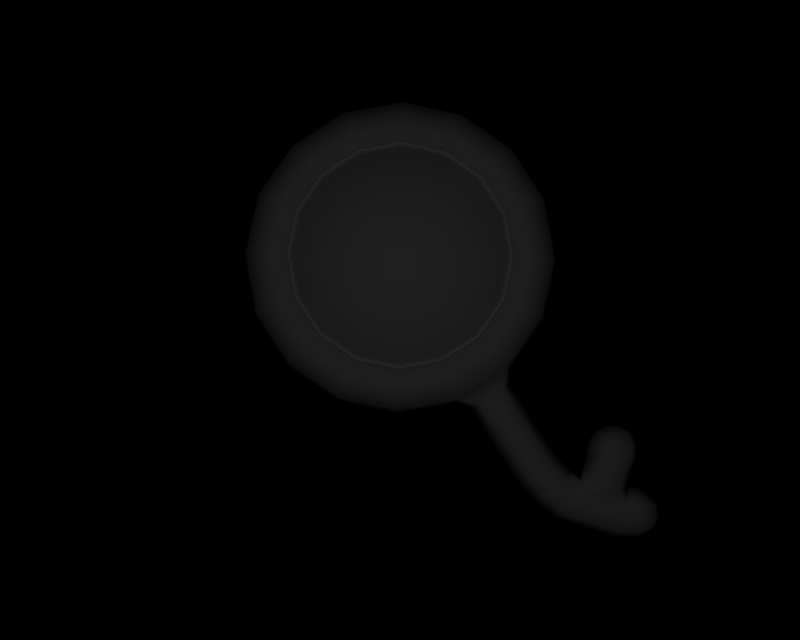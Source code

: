 # Source: BR_Unown-Shiny37.blend  (saved by Blender 2.66.1; exported with 4.5.12 LTS)
import bpy
from mathutils import Matrix  # noqa: F401  (used for matrix-valued properties, if any)

bpy.ops.wm.read_factory_settings(use_empty=True)
scene = bpy.context.scene
scene.name = '1'

# ---- collections
col_collection_1 = bpy.data.collections.new('Collection 1'); scene.collection.children.link(col_collection_1)

# ---- materials (node trees are filled in below, after node groups)
mat_mat_0 = bpy.data.materials.new('mat_0')
mat_mat_0.alpha_threshold = 0.0
mat_mat_0.specular_color = (0.5, 0.5, 0.5)
mat_mat_0.roughness = 0.5
mat_mat_1 = bpy.data.materials.new('mat_1')
mat_mat_1.alpha_threshold = 0.0
mat_mat_1.specular_color = (0.5, 0.5, 0.5)
mat_mat_1.roughness = 0.5

# ---- material node trees

# ---- cameras
cam_camera_001 = bpy.data.cameras.new('Camera.001')
cam_camera_001.passepartout_alpha = 0.2
cam_camera_001.clip_end = 100.0
cam_camera_001.lens = 35.0
cam_camera_001.sensor_width = 32.0
cam_camera_001.sensor_height = 18.0
cam_camera_001.show_passepartout = False
cam_camera_001.show_safe_areas = True
cam_camera_001.dof.focus_distance = 0.0
cam_camera_001.dof.aperture_fstop = 128.0

# ---- lights
light_lamp = bpy.data.lights.new('Lamp', 'POINT')
light_lamp.transmission_factor = 0.0
light_lamp.energy = 121.8
light_lamp.shadow_buffer_clip_start = 0.5
light_lamp.shadow_soft_size = 1.0
light_lamp.shadow_maximum_resolution = 0.006
light_lamp.use_absolute_resolution = True
light_lamp.cycles.use_multiple_importance_sampling = False

# ---- meshes
me_unknown_q_mat_0 = bpy.data.meshes.new('unknown_q_mat_0')
me_unknown_q_mat_0.from_pydata([(0.4683, 2.101, -0.3504), (0.4356, 2.279, -0.3504), (0.802, 2.425, -0.2675), (0.8624, 2.095, -0.2675), (1.045, 2.512, -0.1405), (1.124, 2.081, -0.1405), (1.085, 2.528, 0.00289), (1.167, 2.08, 0.00289), (1.045, 2.512, 0.1463), (1.124, 2.081, 0.1463), (0.9407, 2.471, 0.2329), (1.012, 2.083, 0.2329), (0.7599, 2.399, 0.2547), (0.8173, 2.086, 0.2547), (0.7599, 2.399, 0.2247), (0.8173, 2.086, 0.2247), (-0.4127, 3.141, -0.1405), (-0.5949, 2.725, -0.2675), (-0.7805, 2.904, -0.1405), (-0.3134, 2.907, -0.2675), (0.01815, 3.22, -0.1405), (0.01634, 2.967, -0.2675), (0.4464, 3.128, -0.1405), (0.3441, 2.897, -0.2675), (0.8068, 2.88, -0.1405), (0.62, 2.706, -0.2675), (-0.4288, 3.182, 0.00289), (-0.811, 2.935, 0.00289), (-1.029, 2.543, -0.1405), (-1.07, 2.561, 0.00289), (-1.121, 2.115, -0.1405), (-1.165, 2.116, 0.00289), (-1.042, 1.684, -0.1405), (-1.083, 1.668, 0.00289), (-0.8044, 1.316, -0.1405), (-0.8359, 1.286, 0.00289), (-0.4439, 1.067, -0.1405), (-0.4613, 1.027, 0.00289), (-0.01569, 0.9756, -0.1405), (-0.01635, 0.9317, 0.00289), (0.4151, 1.055, -0.1405), (0.4313, 1.014, 0.00289), (0.5959, 1.023, -0.1504), (0.5243, 0.9743, 0.00289), (0.6871, 0.8793, -0.15), (0.6145, 0.831, 0.00289), (0.7783, 0.7352, -0.1497), (0.7047, 0.6877, 0.00289), (0.8663, 0.5992, -0.1495), (0.7927, 0.5517, 0.00289), (0.9542, 0.4633, -0.1492), (0.8806, 0.4157, 0.00289), (1.073, 0.3318, -0.1519), (1.009, 0.2718, 0.0), (1.204, 0.2201, -0.1517), (1.147, 0.1532, 0.0), (1.617, 0.0889, -0.1517), (1.592, 0.004965, 1e-06), (1.758, 0.09426, -0.1688), (1.775, -0.001703, 2e-06), (1.844, 0.1226, -0.1463), (1.859, 0.0394, 2e-06), (1.908, 0.1702, -0.08417), (1.916, 0.1223, 1e-06), (0.3371, 2.432, -0.3504), (0.1878, 2.535, -0.3504), (0.0104, 2.573, -0.3504), (-0.168, 2.54, -0.3504), (-0.3204, 2.442, -0.3504), (-0.4234, 2.292, -0.3504), (-0.7853, 2.449, -0.2675), (-0.4615, 2.115, -0.3504), (-0.8556, 2.121, -0.2675), (-0.4288, 1.937, -0.3504), (-0.7952, 1.791, -0.2675), (-0.3303, 1.784, -0.3504), (-0.6132, 1.51, -0.2675), (-0.181, 1.681, -0.3504), (-0.3373, 1.319, -0.2675), (-0.003616, 1.643, -0.3504), (-0.009556, 1.249, -0.2675), (0.1748, 1.676, -0.3504), (0.3202, 1.309, -0.2675), (0.3272, 1.774, -0.3504), (0.6017, 1.491, -0.2675), (0.4302, 1.924, -0.3504), (0.7921, 1.767, -0.2675), (0.8383, 2.91, 0.00289), (0.8068, 2.88, 0.1463), (0.7265, 2.802, 0.2329), (0.587, 2.666, 0.2547), (0.587, 2.666, 0.2247), (-0.4127, 3.141, 0.1463), (-0.7805, 2.904, 0.1463), (-1.029, 2.543, 0.1463), (-1.121, 2.115, 0.1463), (-1.042, 1.684, 0.1463), (-0.8044, 1.316, 0.1463), (-0.4439, 1.067, 0.1463), (-0.01569, 0.9756, 0.1463), (0.4151, 1.055, 0.1463), (0.5959, 1.023, 0.1561), (0.6871, 0.8793, 0.1558), (0.7783, 0.7352, 0.1554), (0.8663, 0.5992, 0.1552), (0.9542, 0.4633, 0.155), (1.073, 0.3318, 0.1519), (1.204, 0.2201, 0.1517), (1.617, 0.0889, 0.1517), (1.758, 0.09426, 0.1688), (1.844, 0.1226, 0.1463), (1.908, 0.1702, 0.08417), (1.032, 1.653, -0.1405), (1.072, 1.635, 0.00289), (0.4638, 3.169, 0.00289), (0.4464, 3.128, 0.1463), (0.402, 3.026, 0.2329), (0.3249, 2.847, 0.2547), (0.3249, 2.847, 0.2247), (1.032, 1.653, 0.1463), (0.929, 1.697, 0.2329), (0.7505, 1.774, 0.2547), (0.7505, 1.774, 0.2247), (0.01881, 3.264, 0.00289), (0.01815, 3.22, 0.1463), (0.01646, 3.108, 0.2329), (0.01353, 2.914, 0.2547), (0.01353, 2.914, 0.2247), (0.7829, 1.292, 0.1463), (0.705, 1.373, 0.2329), (0.8135, 1.261, 0.00289), (0.7829, 1.292, -0.1405), (0.3739, 1.159, 0.2329), (0.5696, 1.512, 0.2547), (0.3022, 1.339, 0.2547), (0.5696, 1.512, 0.2247), (0.3022, 1.339, 0.2247), (-0.3714, 3.037, 0.2329), (-0.2997, 2.857, 0.2547), (-0.2997, 2.857, 0.2247), (-0.014, 1.087, 0.2329), (-0.01107, 1.282, 0.2547), (-0.01107, 1.282, 0.2247), (-0.3996, 1.17, 0.2329), (-0.3224, 1.349, 0.2547), (-0.3224, 1.349, 0.2247), (-0.5671, 2.684, 0.2547), (-0.7025, 2.823, 0.2329), (-0.7241, 1.394, 0.2329), (-0.5845, 1.53, 0.2547), (-0.5845, 1.53, 0.2247), (-0.9382, 1.725, 0.2329), (-0.7574, 1.797, 0.2547), (-0.7574, 1.797, 0.2247), (-0.748, 2.422, 0.2547), (-0.9265, 2.499, 0.2329), (-1.009, 2.113, 0.2329), (-0.8149, 2.11, 0.2547), (-0.8149, 2.11, 0.2247), (-0.748, 2.422, 0.2247), (-0.5671, 2.684, 0.2247), (1.815, 0.2889, -0.1463), (1.883, 0.3138, 1e-06), (1.891, 0.2659, -0.08417), (1.8, 0.3721, 1e-06), (1.724, 0.2862, -0.1688), (1.707, 0.3821, 1e-06), (1.667, 0.2543, -0.1529), (1.693, 0.3407, 1e-06), (1.601, 0.3887, -0.1534), (1.685, 0.3658, 0.0), (1.623, 0.4596, -0.1525), (1.707, 0.4356, 1e-06), (1.645, 0.5305, -0.1517), (1.729, 0.5054, 2e-06), (1.685, 0.6329, -0.1689), (1.778, 0.605, 2e-06), (1.699, 0.724, -0.1463), (1.779, 0.6998, 2e-06), (1.685, 0.8025, -0.08417), (1.731, 0.7886, 1e-06), (1.815, 0.2889, 0.1463), (1.724, 0.2862, 0.1688), (1.667, 0.2543, 0.1529), (1.601, 0.3887, 0.1534), (1.623, 0.4596, 0.1525), (1.645, 0.5305, 0.1517), (1.685, 0.6329, 0.1689), (1.699, 0.724, 0.1463), (1.685, 0.8025, 0.08417), (1.891, 0.2659, 0.08417), (1.315, 0.3519, 0.1529), (1.199, 0.4503, 0.1528), (1.1, 0.5579, 0.1556), (1.013, 0.694, 0.1555), (0.9256, 0.8302, 0.1554), (0.8341, 0.9738, 0.1557), (0.7426, 1.117, 0.156), (1.315, 0.3519, -0.1529), (1.199, 0.4503, -0.1528), (1.1, 0.5579, -0.1498), (1.013, 0.694, -0.1497), (0.9256, 0.8302, -0.1496), (0.8341, 0.9738, -0.1499), (0.7426, 1.117, -0.1503), (0.8172, 1.162, 0.00289), (0.9082, 1.02, 0.00289), (1.373, 0.4207, 0.0), (1.265, 0.5116, 0.0), (1.537, 0.7723, -0.1463), (1.545, 0.8442, 2e-06), (1.591, 0.8303, -0.08417), (1.456, 0.7965, 1e-06), (1.498, 0.6886, -0.1689), (1.405, 0.7165, 1e-06), (1.477, 0.5806, -0.1517), (1.394, 0.6056, 1e-06), (1.456, 0.5103, -0.1525), (1.373, 0.5372, 1e-06), (1.435, 0.4401, -0.1533), (1.353, 0.4687, 0.0), (1.537, 0.7723, 0.1463), (1.498, 0.6886, 0.1689), (1.477, 0.5806, 0.1517), (1.456, 0.5103, 0.1525), (1.435, 0.4401, 0.1533), (1.591, 0.8303, 0.08417), (0.9991, 0.8776, 0.00289), (1.087, 0.7419, 0.00289), (1.175, 0.6062, 0.00289), (0.003391, 2.108, -0.3796), (1.925, 0.2226, 1e-06), (1.645, 0.8412, 1e-06)], [], [(0, 1, 2), (3, 0, 2), (4, 3, 2), (4, 5, 3), (6, 5, 4), (6, 7, 5), (8, 7, 6), (8, 9, 7), (10, 9, 8), (10, 11, 9), (12, 11, 10), (12, 13, 11), (14, 13, 12), (14, 15, 13), (16, 17, 18), (16, 19, 17), (20, 19, 16), (20, 21, 19), (22, 21, 20), (22, 23, 21), (24, 23, 22), (24, 25, 23), (4, 25, 24), (4, 2, 25), (18, 26, 16), (18, 27, 26), (28, 27, 18), (28, 29, 27), (30, 29, 28), (30, 31, 29), (32, 31, 30), (32, 33, 31), (34, 33, 32), (34, 35, 33), (36, 35, 34), (36, 37, 35), (38, 37, 36), (38, 39, 37), (40, 39, 38), (40, 41, 39), (42, 41, 40), (42, 43, 41), (44, 43, 42), (44, 45, 43), (46, 45, 44), (46, 47, 45), (48, 47, 46), (48, 49, 47), (50, 49, 48), (50, 51, 49), (52, 51, 50), (52, 53, 51), (54, 53, 52), (54, 55, 53), (56, 55, 54), (56, 57, 55), (58, 57, 56), (58, 59, 57), (60, 59, 58), (60, 61, 59), (62, 61, 60), (62, 63, 61), (2, 1, 64), (64, 25, 2), (65, 25, 64), (65, 23, 25), (66, 23, 65), (66, 21, 23), (67, 21, 66), (67, 19, 21), (68, 19, 67), (68, 17, 19), (69, 17, 68), (69, 70, 17), (71, 70, 69), (71, 72, 70), (73, 72, 71), (73, 74, 72), (75, 74, 73), (75, 76, 74), (77, 76, 75), (77, 78, 76), (79, 78, 77), (79, 80, 78), (81, 80, 79), (81, 82, 80), (83, 82, 81), (83, 84, 82), (85, 84, 83), (85, 86, 84), (0, 86, 85), (0, 3, 86), (87, 4, 24), (87, 6, 4), (88, 6, 87), (88, 8, 6), (89, 8, 88), (89, 10, 8), (90, 10, 89), (90, 12, 10), (91, 12, 90), (91, 14, 12), (27, 92, 26), (27, 93, 92), (29, 93, 27), (29, 94, 93), (31, 94, 29), (31, 95, 94), (33, 95, 31), (33, 96, 95), (35, 96, 33), (35, 97, 96), (37, 97, 35), (37, 98, 97), (39, 98, 37), (39, 99, 98), (41, 99, 39), (41, 100, 99), (43, 100, 41), (43, 101, 100), (45, 101, 43), (45, 102, 101), (47, 102, 45), (47, 103, 102), (49, 103, 47), (49, 104, 103), (51, 104, 49), (51, 105, 104), (53, 105, 51), (53, 106, 105), (55, 106, 53), (55, 107, 106), (57, 107, 55), (57, 108, 107), (59, 108, 57), (59, 109, 108), (61, 109, 59), (61, 110, 109), (63, 110, 61), (63, 111, 110), (112, 7, 113), (112, 5, 7), (86, 5, 112), (86, 3, 5), (114, 24, 22), (114, 87, 24), (115, 87, 114), (115, 88, 87), (116, 88, 115), (116, 89, 88), (117, 89, 116), (117, 90, 89), (118, 90, 117), (118, 91, 90), (9, 113, 7), (9, 119, 113), (11, 119, 9), (11, 120, 119), (13, 120, 11), (13, 121, 120), (15, 121, 13), (15, 122, 121), (123, 22, 20), (123, 114, 22), (124, 114, 123), (124, 115, 114), (125, 115, 124), (125, 116, 115), (126, 116, 125), (126, 117, 116), (127, 117, 126), (127, 118, 117), (128, 120, 129), (128, 119, 120), (130, 119, 128), (130, 113, 119), (131, 113, 130), (131, 112, 113), (84, 112, 131), (84, 86, 112), (129, 100, 128), (129, 132, 100), (133, 132, 129), (133, 134, 132), (135, 134, 133), (135, 136, 134), (26, 20, 16), (26, 123, 20), (92, 123, 26), (92, 124, 123), (137, 124, 92), (137, 125, 124), (138, 125, 137), (138, 126, 125), (139, 126, 138), (139, 127, 126), (132, 99, 100), (132, 140, 99), (134, 140, 132), (134, 141, 140), (136, 141, 134), (136, 142, 141), (140, 98, 99), (140, 143, 98), (141, 143, 140), (141, 144, 143), (142, 144, 141), (142, 145, 144), (137, 146, 138), (137, 147, 146), (92, 147, 137), (92, 93, 147), (143, 97, 98), (143, 148, 97), (144, 148, 143), (144, 149, 148), (145, 149, 144), (145, 150, 149), (148, 96, 97), (148, 151, 96), (149, 151, 148), (149, 152, 151), (150, 152, 149), (150, 153, 152), (70, 18, 17), (70, 28, 18), (72, 28, 70), (72, 30, 28), (74, 30, 72), (74, 32, 30), (76, 32, 74), (76, 34, 32), (78, 34, 76), (78, 36, 34), (80, 36, 78), (80, 38, 36), (82, 38, 80), (82, 40, 38), (84, 40, 82), (84, 131, 40), (147, 154, 146), (147, 155, 154), (93, 155, 147), (93, 94, 155), (151, 95, 96), (151, 156, 95), (152, 156, 151), (152, 157, 156), (153, 157, 152), (153, 158, 157), (156, 94, 95), (156, 155, 94), (157, 155, 156), (157, 154, 155), (158, 154, 157), (158, 159, 154), (146, 139, 138), (146, 160, 139), (154, 160, 146), (154, 159, 160), (133, 122, 135), (133, 121, 122), (129, 121, 133), (129, 120, 121), (161, 162, 163), (161, 164, 162), (165, 164, 161), (165, 166, 164), (167, 166, 165), (167, 168, 166), (169, 168, 167), (169, 170, 168), (171, 170, 169), (171, 172, 170), (173, 172, 171), (173, 174, 172), (175, 174, 173), (175, 176, 174), (177, 176, 175), (177, 178, 176), (179, 178, 177), (179, 180, 178), (166, 181, 164), (166, 182, 181), (168, 182, 166), (168, 183, 182), (170, 183, 168), (170, 184, 183), (172, 184, 170), (172, 185, 184), (174, 185, 172), (174, 186, 185), (176, 186, 174), (176, 187, 186), (178, 187, 176), (178, 188, 187), (180, 188, 178), (180, 189, 188), (181, 162, 164), (181, 190, 162), (110, 190, 181), (110, 111, 190), (182, 110, 181), (182, 109, 110), (183, 109, 182), (183, 108, 109), (191, 108, 183), (191, 107, 108), (192, 107, 191), (192, 106, 107), (193, 106, 192), (193, 105, 106), (194, 105, 193), (194, 104, 105), (195, 104, 194), (195, 103, 104), (196, 103, 195), (196, 102, 103), (197, 102, 196), (197, 101, 102), (128, 101, 197), (128, 100, 101), (60, 163, 62), (60, 161, 163), (58, 161, 60), (58, 165, 161), (56, 165, 58), (56, 167, 165), (54, 167, 56), (54, 198, 167), (52, 198, 54), (52, 199, 198), (50, 199, 52), (50, 200, 199), (48, 200, 50), (48, 201, 200), (46, 201, 48), (46, 202, 201), (44, 202, 46), (44, 203, 202), (42, 203, 44), (42, 204, 203), (40, 204, 42), (40, 131, 204), (205, 203, 204), (205, 206, 203), (197, 206, 205), (197, 196, 206), (205, 128, 197), (205, 130, 128), (204, 130, 205), (204, 131, 130), (207, 192, 191), (207, 208, 192), (198, 208, 207), (198, 199, 208), (209, 210, 211), (209, 212, 210), (213, 212, 209), (213, 214, 212), (215, 214, 213), (215, 216, 214), (217, 216, 215), (217, 218, 216), (219, 218, 217), (219, 220, 218), (198, 220, 219), (198, 207, 220), (214, 221, 212), (214, 222, 221), (216, 222, 214), (216, 223, 222), (218, 223, 216), (218, 224, 223), (220, 224, 218), (220, 225, 224), (207, 225, 220), (207, 191, 225), (221, 210, 212), (221, 226, 210), (188, 226, 221), (188, 189, 226), (222, 188, 221), (222, 187, 188), (223, 187, 222), (223, 186, 187), (224, 186, 223), (224, 185, 186), (225, 185, 224), (225, 184, 185), (191, 184, 225), (191, 183, 184), (177, 211, 179), (177, 209, 211), (175, 209, 177), (175, 213, 209), (173, 213, 175), (173, 215, 213), (171, 215, 173), (171, 217, 215), (169, 217, 171), (169, 219, 217), (167, 219, 169), (167, 198, 219), (227, 196, 195), (227, 206, 196), (202, 206, 227), (202, 203, 206), (194, 227, 195), (194, 228, 227), (193, 228, 194), (193, 229, 228), (192, 229, 193), (192, 208, 229), (228, 202, 227), (228, 201, 202), (229, 201, 228), (229, 200, 201), (208, 200, 229), (208, 199, 200), (1, 0, 230), (0, 85, 230), (83, 230, 85), (83, 81, 230), (79, 230, 81), (79, 77, 230), (75, 230, 77), (75, 73, 230), (71, 230, 73), (71, 69, 230), (68, 230, 69), (68, 67, 230), (66, 230, 67), (66, 65, 230), (64, 230, 65), (64, 1, 230), (162, 231, 163), (162, 190, 231), (111, 231, 190), (111, 63, 231), (62, 231, 63), (62, 163, 231), (210, 232, 211), (210, 226, 232), (189, 232, 226), (189, 180, 232), (179, 232, 180), (179, 211, 232)])
me_unknown_q_mat_0.polygons.foreach_set('use_smooth', [True] * 448)
_k = set([(14, 15), (14, 91), (15, 122), (91, 118), (118, 127), (122, 135), (127, 139), (135, 136), (136, 142), (139, 160), (142, 145), (145, 150), (150, 153), (153, 158), (158, 159), (159, 160)])
me_unknown_q_mat_0.attributes.new('sharp_edge', 'BOOLEAN', 'EDGE').data.foreach_set('value', [ (min(e.vertices), max(e.vertices)) in _k for e in me_unknown_q_mat_0.edges])
_uv = me_unknown_q_mat_0.uv_layers.new(name='UVTex')
_uv.uv.foreach_set('vector', [0.0, 0.0, 0.0, 0.0, 0.0, 0.0, 0.0, 0.0, 0.0, 0.0, 0.0, 0.0, 0.0, 0.0, 0.0, 0.0, 0.0, 0.0, 0.0, 0.0, 0.0, 0.0, 0.0, 0.0, 0.0, 0.0, 0.0, 0.0, 0.0, 0.0, 0.0, 0.0, 0.0, 0.0, 0.0, 0.0, 0.0, 0.0, 0.0, 0.0, 0.0, 0.0, 0.0, 0.0, 0.0, 0.0, 0.0, 0.0, 0.0, 0.0, 0.0, 0.0, 0.0, 0.0, 0.0, 0.0, 0.0, 0.0, 0.0, 0.0, 0.0, 0.0, 0.0, 0.0, 0.0, 0.0, 0.0, 0.0, 0.0, 0.0, 0.0, 0.0, 0.0, 0.0, 0.0, 0.0, 0.0, 0.0, 0.0, 0.0, 0.0, 0.0, 0.0, 0.0, 0.0, 0.0, 0.0, 0.0, 0.0, 0.0, 0.0, 0.0, 0.0, 0.0, 0.0, 0.0, 0.0, 0.0, 0.0, 0.0, 0.0, 0.0, 0.0, 0.0, 0.0, 0.0, 0.0, 0.0, 0.0, 0.0, 0.0, 0.0, 0.0, 0.0, 0.0, 0.0, 0.0, 0.0, 0.0, 0.0, 0.0, 0.0, 0.0, 0.0, 0.0, 0.0, 0.0, 0.0, 0.0, 0.0, 0.0, 0.0, 0.0, 0.0, 0.0, 0.0, 0.0, 0.0, 0.0, 0.0, 0.0, 0.0, 0.0, 0.0, 0.0, 0.0, 0.0, 0.0, 0.0, 0.0, 0.0, 0.0, 0.0, 0.0, 0.0, 0.0, 0.0, 0.0, 0.0, 0.0, 0.0, 0.0, 0.0, 0.0, 0.0, 0.0, 0.0, 0.0, 0.0, 0.0, 0.0, 0.0, 0.0, 0.0, 0.0, 0.0, 0.0, 0.0, 0.0, 0.0, 0.0, 0.0, 0.0, 0.0, 0.0, 0.0, 0.0, 0.0, 0.0, 0.0, 0.0, 0.0, 0.0, 0.0, 0.0, 0.0, 0.0, 0.0, 0.0, 0.0, 0.0, 0.0, 0.0, 0.0, 0.0, 0.0, 0.0, 0.0, 0.0, 0.0, 0.0, 0.0, 0.0, 0.0, 0.0, 0.0, 0.0, 0.0, 0.0, 0.0, 0.0, 0.0, 0.0, 0.0, 0.0, 0.0, 0.0, 0.0, 0.0, 0.0, 0.0, 0.0, 0.0, 0.0, 0.0, 0.0, 0.0, 0.0, 0.0, 0.0, 0.0, 0.0, 0.0, 0.0, 0.0, 0.0, 0.0, 0.0, 0.0, 0.0, 0.0, 0.0, 0.0, 0.0, 0.0, 0.0, 0.0, 0.0, 0.0, 0.0, 0.0, 0.0, 0.0, 0.0, 0.0, 0.0, 0.0, 0.0, 0.0, 0.0, 0.0, 0.0, 0.0, 0.0, 0.0, 0.0, 0.0, 0.0, 0.0, 0.0, 0.0, 0.0, 0.0, 0.0, 0.0, 0.0, 0.0, 0.0, 0.0, 0.0, 0.0, 0.0, 0.0, 0.0, 0.0, 0.0, 0.0, 0.0, 0.0, 0.0, 0.0, 0.0, 0.0, 0.0, 0.0, 0.0, 0.0, 0.0, 0.0, 0.0, 0.0, 0.0, 0.0, 0.0, 0.0, 0.0, 0.0, 0.0, 0.0, 0.0, 0.0, 0.0, 0.0, 0.0, 0.0, 0.0, 0.0, 0.0, 0.0, 0.0, 0.0, 0.0, 0.0, 0.0, 0.0, 0.0, 0.0, 0.0, 0.0, 0.0, 0.0, 0.0, 0.0, 0.0, 0.0, 0.0, 0.0, 0.0, 0.0, 0.0, 0.0, 0.0, 0.0, 0.0, 0.0, 0.0, 0.0, 0.0, 0.0, 0.0, 0.0, 0.0, 0.0, 0.0, 0.0, 0.0, 0.0, 0.0, 0.0, 0.0, 0.0, 0.0, 0.0, 0.0, 0.0, 0.0, 0.0, 0.0, 0.0, 0.0, 0.0, 0.0, 0.0, 0.0, 0.0, 0.0, 0.0, 0.0, 0.0, 0.0, 0.0, 0.0, 0.0, 0.0, 0.0, 0.0, 0.0, 0.0, 0.0, 0.0, 0.0, 0.0, 0.0, 0.0, 0.0, 0.0, 0.0, 0.0, 0.0, 0.0, 0.0, 0.0, 0.0, 0.0, 0.0, 0.0, 0.0, 0.0, 0.0, 0.0, 0.0, 0.0, 0.0, 0.0, 0.0, 0.0, 0.0, 0.0, 0.0, 0.0, 0.0, 0.0, 0.0, 0.0, 0.0, 0.0, 0.0, 0.0, 0.0, 0.0, 0.0, 0.0, 0.0, 0.0, 0.0, 0.0, 0.0, 0.0, 0.0, 0.0, 0.0, 0.0, 0.0, 0.0, 0.0, 0.0, 0.0, 0.0, 0.0, 0.0, 0.0, 0.0, 0.0, 0.0, 0.0, 0.0, 0.0, 0.0, 0.0, 0.0, 0.0, 0.0, 0.0, 0.0, 0.0, 0.0, 0.0, 0.0, 0.0, 0.0, 0.0, 0.0, 0.0, 0.0, 0.0, 0.0, 0.0, 0.0, 0.0, 0.0, 0.0, 0.0, 0.0, 0.0, 0.0, 0.0, 0.0, 0.0, 0.0, 0.0, 0.0, 0.0, 0.0, 0.0, 0.0, 0.0, 0.0, 0.0, 0.0, 0.0, 0.0, 0.0, 0.0, 0.0, 0.0, 0.0, 0.0, 0.0, 0.0, 0.0, 0.0, 0.0, 0.0, 0.0, 0.0, 0.0, 0.0, 0.0, 0.0, 0.0, 0.0, 0.0, 0.0, 0.0, 0.0, 0.0, 0.0, 0.0, 0.0, 0.0, 0.0, 0.0, 0.0, 0.0, 0.0, 0.0, 0.0, 0.0, 0.0, 0.0, 0.0, 0.0, 0.0, 0.0, 0.0, 0.0, 0.0, 0.0, 0.0, 0.0, 0.0, 0.0, 0.0, 0.0, 0.0, 0.0, 0.0, 0.0, 0.0, 0.0, 0.0, 0.0, 0.0, 0.0, 0.0, 0.0, 0.0, 0.0, 0.0, 0.0, 0.0, 0.0, 0.0, 0.0, 0.0, 0.0, 0.0, 0.0, 0.0, 0.0, 0.0, 0.0, 0.0, 0.0, 0.0, 0.0, 0.0, 0.0, 0.0, 0.0, 0.0, 0.0, 0.0, 0.0, 0.0, 0.0, 0.0, 0.0, 0.0, 0.0, 0.0, 0.0, 0.0, 0.0, 0.0, 0.0, 0.0, 0.0, 0.0, 0.0, 0.0, 0.0, 0.0, 0.0, 0.0, 0.0, 0.0, 0.0, 0.0, 0.0, 0.0, 0.0, 0.0, 0.0, 0.0, 0.0, 0.0, 0.0, 0.0, 0.0, 0.0, 0.0, 0.0, 0.0, 0.0, 0.0, 0.0, 0.0, 0.0, 0.0, 0.0, 0.0, 0.0, 0.0, 0.0, 0.0, 0.0, 0.0, 0.0, 0.0, 0.0, 0.0, 0.0, 0.0, 0.0, 0.0, 0.0, 0.0, 0.0, 0.0, 0.0, 0.0, 0.0, 0.0, 0.0, 0.0, 0.0, 0.0, 0.0, 0.0, 0.0, 0.0, 0.0, 0.0, 0.0, 0.0, 0.0, 0.0, 0.0, 0.0, 0.0, 0.0, 0.0, 0.0, 0.0, 0.0, 0.0, 0.0, 0.0, 0.0, 0.0, 0.0, 0.0, 0.0, 0.0, 0.0, 0.0, 0.0, 0.0, 0.0, 0.0, 0.0, 0.0, 0.0, 0.0, 0.0, 0.0, 0.0, 0.0, 0.0, 0.0, 0.0, 0.0, 0.0, 0.0, 0.0, 0.0, 0.0, 0.0, 0.0, 0.0, 0.0, 0.0, 0.0, 0.0, 0.0, 0.0, 0.0, 0.0, 0.0, 0.0, 0.0, 0.0, 0.0, 0.0, 0.0, 0.0, 0.0, 0.0, 0.0, 0.0, 0.0, 0.0, 0.0, 0.0, 0.0, 0.0, 0.0, 0.0, 0.0, 0.0, 0.0, 0.0, 0.0, 0.0, 0.0, 0.0, 0.0, 0.0, 0.0, 0.0, 0.0, 0.0, 0.0, 0.0, 0.0, 0.0, 0.0, 0.0, 0.0, 0.0, 0.0, 0.0, 0.0, 0.0, 0.0, 0.0, 0.0, 0.0, 0.0, 0.0, 0.0, 0.0, 0.0, 0.0, 0.0, 0.0, 0.0, 0.0, 0.0, 0.0, 0.0, 0.0, 0.0, 0.0, 0.0, 0.0, 0.0, 0.0, 0.0, 0.0, 0.0, 0.0, 0.0, 0.0, 0.0, 0.0, 0.0, 0.0, 0.0, 0.0, 0.0, 0.0, 0.0, 0.0, 0.0, 0.0, 0.0, 0.0, 0.0, 0.0, 0.0, 0.0, 0.0, 0.0, 0.0, 0.0, 0.0, 0.0, 0.0, 0.0, 0.0, 0.0, 0.0, 0.0, 0.0, 0.0, 0.0, 0.0, 0.0, 0.0, 0.0, 0.0, 0.0, 0.0, 0.0, 0.0, 0.0, 0.0, 0.0, 0.0, 0.0, 0.0, 0.0, 0.0, 0.0, 0.0, 0.0, 0.0, 0.0, 0.0, 0.0, 0.0, 0.0, 0.0, 0.0, 0.0, 0.0, 0.0, 0.0, 0.0, 0.0, 0.0, 0.0, 0.0, 0.0, 0.0, 0.0, 0.0, 0.0, 0.0, 0.0, 0.0, 0.0, 0.0, 0.0, 0.0, 0.0, 0.0, 0.0, 0.0, 0.0, 0.0, 0.0, 0.0, 0.0, 0.0, 0.0, 0.0, 0.0, 0.0, 0.0, 0.0, 0.0, 0.0, 0.0, 0.0, 0.0, 0.0, 0.0, 0.0, 0.0, 0.0, 0.0, 0.0, 0.0, 0.0, 0.0, 0.0, 0.0, 0.0, 0.0, 0.0, 0.0, 0.0, 0.0, 0.0, 0.0, 0.0, 0.0, 0.0, 0.0, 0.0, 0.0, 0.0, 0.0, 0.0, 0.0, 0.0, 0.0, 0.0, 0.0, 0.0, 0.0, 0.0, 0.0, 0.0, 0.0, 0.0, 0.0, 0.0, 0.0, 0.0, 0.0, 0.0, 0.0, 0.0, 0.0, 0.0, 0.0, 0.0, 0.0, 0.0, 0.0, 0.0, 0.0, 0.0, 0.0, 0.0, 0.0, 0.0, 0.0, 0.0, 0.0, 0.0, 0.0, 0.0, 0.0, 0.0, 0.0, 0.0, 0.0, 0.0, 0.0, 0.0, 0.0, 0.0, 0.0, 0.0, 0.0, 0.0, 0.0, 0.0, 0.0, 0.0, 0.0, 0.0, 0.0, 0.0, 0.0, 0.0, 0.0, 0.0, 0.0, 0.0, 0.0, 0.0, 0.0, 0.0, 0.0, 0.0, 0.0, 0.0, 0.0, 0.0, 0.0, 0.0, 0.0, 0.0, 0.0, 0.0, 0.0, 0.0, 0.0, 0.0, 0.0, 0.0, 0.0, 0.0, 0.0, 0.0, 0.0, 0.0, 0.0, 0.0, 0.0, 0.0, 0.0, 0.0, 0.0, 0.0, 0.0, 0.0, 0.0, 0.0, 0.0, 0.0, 0.0, 0.0, 0.0, 0.0, 0.0, 0.0, 0.0, 0.0, 0.0, 0.0, 0.0, 0.0, 0.0, 0.0, 0.0, 0.0, 0.0, 0.0, 0.0, 0.0, 0.0, 0.0, 0.0, 0.0, 0.0, 0.0, 0.0, 0.0, 0.0, 0.0, 0.0, 0.0, 0.0, 0.0, 0.0, 0.0, 0.0, 0.0, 0.0, 0.0, 0.0, 0.0, 0.0, 0.0, 0.0, 0.0, 0.0, 0.0, 0.0, 0.0, 0.0, 0.0, 0.0, 0.0, 0.0, 0.0, 0.0, 0.0, 0.0, 0.0, 0.0, 0.0, 0.0, 0.0, 0.0, 0.0, 0.0, 0.0, 0.0, 0.0, 0.0, 0.0, 0.0, 0.0, 0.0, 0.0, 0.0, 0.0, 0.0, 0.0, 0.0, 0.0, 0.0, 0.0, 0.0, 0.0, 0.0, 0.0, 0.0, 0.0, 0.0, 0.0, 0.0, 0.0, 0.0, 0.0, 0.0, 0.0, 0.0, 0.0, 0.0, 0.0, 0.0, 0.0, 0.0, 0.0, 0.0, 0.0, 0.0, 0.0, 0.0, 0.0, 0.0, 0.0, 0.0, 0.0, 0.0, 0.0, 0.0, 0.0, 0.0, 0.0, 0.0, 0.0, 0.0, 0.0, 0.0, 0.0, 0.0, 0.0, 0.0, 0.0, 0.0, 0.0, 0.0, 0.0, 0.0, 0.0, 0.0, 0.0, 0.0, 0.0, 0.0, 0.0, 0.0, 0.0, 0.0, 0.0, 0.0, 0.0, 0.0, 0.0, 0.0, 0.0, 0.0, 0.0, 0.0, 0.0, 0.0, 0.0, 0.0, 0.0, 0.0, 0.0, 0.0, 0.0, 0.0, 0.0, 0.0, 0.0, 0.0, 0.0, 0.0, 0.0, 0.0, 0.0, 0.0, 0.0, 0.0, 0.0, 0.0, 0.0, 0.0, 0.0, 0.0, 0.0, 0.0, 0.0, 0.0, 0.0, 0.0, 0.0, 0.0, 0.0, 0.0, 0.0, 0.0, 0.0, 0.0, 0.0, 0.0, 0.0, 0.0, 0.0, 0.0, 0.0, 0.0, 0.0, 0.0, 0.0, 0.0, 0.0, 0.0, 0.0, 0.0, 0.0, 0.0, 0.0, 0.0, 0.0, 0.0, 0.0, 0.0, 0.0, 0.0, 0.0, 0.0, 0.0, 0.0, 0.0, 0.0, 0.0, 0.0, 0.0, 0.0, 0.0, 0.0, 0.0, 0.0, 0.0, 0.0, 0.0, 0.0, 0.0, 0.0, 0.0, 0.0, 0.0, 0.0, 0.0, 0.0, 0.0, 0.0, 0.0, 0.0, 0.0, 0.0, 0.0, 0.0, 0.0, 0.0, 0.0, 0.0, 0.0, 0.0, 0.0, 0.0, 0.0, 0.0, 0.0, 0.0, 0.0, 0.0, 0.0, 0.0, 0.0, 0.0, 0.0, 0.0, 0.0, 0.0, 0.0, 0.0, 0.0, 0.0, 0.0, 0.0, 0.0, 0.0, 0.0, 0.0, 0.0, 0.0, 0.0, 0.0, 0.0, 0.0, 0.0, 0.0, 0.0, 0.0, 0.0, 0.0, 0.0, 0.0, 0.0, 0.0, 0.0, 0.0, 0.0, 0.0, 0.0, 0.0, 0.0, 0.0, 0.0, 0.0, 0.0, 0.0, 0.0, 0.0, 0.0, 0.0, 0.0, 0.0, 0.0, 0.0, 0.0, 0.0, 0.0, 0.0, 0.0, 0.0, 0.0, 0.0, 0.0, 0.0, 0.0, 0.0, 0.0, 0.0, 0.0, 0.0, 0.0, 0.0, 0.0, 0.0, 0.0, 0.0, 0.0, 0.0, 0.0, 0.0, 0.0, 0.0, 0.0, 0.0, 0.0, 0.0, 0.0, 0.0, 0.0, 0.0, 0.0, 0.0, 0.0, 0.0, 0.0, 0.0, 0.0, 0.0, 0.0, 0.0, 0.0, 0.0, 0.0, 0.0, 0.0, 0.0, 0.0, 0.0, 0.0, 0.0, 0.0, 0.0, 0.0, 0.0, 0.0, 0.0, 0.0, 0.0, 0.0, 0.0, 0.0, 0.0, 0.0, 0.0, 0.0, 0.0, 0.0, 0.0, 0.0, 0.0, 0.0, 0.0, 0.0, 0.0, 0.0, 0.0, 0.0, 0.0, 0.0, 0.0, 0.0, 0.0, 0.0, 0.0, 0.0, 0.0, 0.0, 0.0, 0.0, 0.0, 0.0, 0.0, 0.0, 0.0, 0.0, 0.0, 0.0, 0.0, 0.0, 0.0, 0.0, 0.0, 0.0, 0.0, 0.0, 0.0, 0.0, 0.0, 0.0, 0.0, 0.0, 0.0, 0.0, 0.0, 0.0, 0.0, 0.0, 0.0, 0.0, 0.0, 0.0, 0.0, 0.0, 0.0, 0.0, 0.0, 0.0, 0.0, 0.0, 0.0, 0.0, 0.0, 0.0, 0.0, 0.0, 0.0, 0.0, 0.0, 0.0, 0.0, 0.0, 0.0, 0.0, 0.0, 0.0, 0.0, 0.0, 0.0, 0.0, 0.0, 0.0, 0.0, 0.0, 0.0, 0.0, 0.0, 0.0, 0.0, 0.0, 0.0, 0.0, 0.0, 0.0, 0.0, 0.0, 0.0, 0.0, 0.0, 0.0, 0.0, 0.0, 0.0, 0.0, 0.0, 0.0, 0.0, 0.0, 0.0, 0.0, 0.0, 0.0, 0.0, 0.0, 0.0, 0.0, 0.0, 0.0, 0.0, 0.0, 0.0, 0.0, 0.0, 0.0, 0.0, 0.0, 0.0, 0.0, 0.0, 0.0, 0.0, 0.0, 0.0, 0.0, 0.0, 0.0, 0.0, 0.0, 0.0, 0.0, 0.0, 0.0, 0.0, 0.0, 0.0, 0.0, 0.0, 0.0, 0.0, 0.0, 0.0, 0.0, 0.0, 0.0, 0.0, 0.0, 0.0, 0.0, 0.0, 0.0, 0.0, 0.0, 0.0, 0.0, 0.0, 0.0, 0.0, 0.0, 0.0, 0.0, 0.0, 0.0, 0.0, 0.0, 0.0, 0.0, 0.0, 0.0, 0.0, 0.0, 0.0, 0.0, 0.0, 0.0, 0.0, 0.0, 0.0, 0.0, 0.0, 0.0, 0.0, 0.0, 0.0, 0.0, 0.0, 0.0, 0.0, 0.0, 0.0, 0.0, 0.0, 0.0, 0.0, 0.0, 0.0, 0.0, 0.0, 0.0, 0.0, 0.0, 0.0, 0.0, 0.0, 0.0, 0.0, 0.0, 0.0, 0.0, 0.0, 0.0, 0.0, 0.0, 0.0, 0.0, 0.0, 0.0, 0.0, 0.0, 0.0, 0.0, 0.0, 0.0, 0.0, 0.0, 0.0, 0.0, 0.0, 0.0, 0.0, 0.0, 0.0, 0.0, 0.0, 0.0, 0.0, 0.0, 0.0, 0.0, 0.0, 0.0, 0.0, 0.0, 0.0, 0.0, 0.0, 0.0, 0.0, 0.0, 0.0, 0.0, 0.0, 0.0, 0.0, 0.0, 0.0, 0.0, 0.0, 0.0, 0.0, 0.0, 0.0, 0.0, 0.0, 0.0, 0.0, 0.0, 0.0, 0.0, 0.0, 0.0, 0.0, 0.0, 0.0, 0.0, 0.0, 0.0, 0.0, 0.0, 0.0, 0.0, 0.0, 0.0, 0.0, 0.0, 0.0, 0.0, 0.0, 0.0, 0.0, 0.0, 0.0, 0.0, 0.0, 0.0, 0.0, 0.0, 0.0, 0.0, 0.0, 0.0, 0.0, 0.0, 0.0, 0.0, 0.0, 0.0, 0.0, 0.0, 0.0, 0.0, 0.0, 0.0, 0.0, 0.0, 0.0, 0.0, 0.0, 0.0, 0.0, 0.0, 0.0, 0.0, 0.0, 0.0, 0.0, 0.0, 0.0, 0.0, 0.0, 0.0, 0.0, 0.0, 0.0, 0.0, 0.0, 0.0, 0.0, 0.0, 0.0, 0.0, 0.0, 0.0, 0.0, 0.0, 0.0, 0.0, 0.0, 0.0, 0.0, 0.0, 0.0, 0.0, 0.0, 0.0, 0.0, 0.0, 0.0, 0.0, 0.0, 0.0, 0.0, 0.0, 0.0, 0.0, 0.0, 0.0, 0.0, 0.0, 0.0, 0.0, 0.0, 0.0, 0.0, 0.0, 0.0, 0.0, 0.0, 0.0, 0.0, 0.0, 0.0, 0.0, 0.0, 0.0, 0.0, 0.0, 0.0, 0.0, 0.0, 0.0, 0.0, 0.0, 0.0, 0.0, 0.0, 0.0, 0.0, 0.0, 0.0, 0.0, 0.0, 0.0, 0.0, 0.0, 0.0, 0.0, 0.0, 0.0, 0.0, 0.0, 0.0, 0.0, 0.0, 0.0, 0.0, 0.0, 0.0, 0.0, 0.0, 0.0, 0.0, 0.0, 0.0, 0.0, 0.0, 0.0, 0.0, 0.0, 0.0, 0.0, 0.0, 0.0, 0.0, 0.0, 0.0, 0.0, 0.0, 0.0, 0.0, 0.0, 0.0, 0.0, 0.0, 0.0, 0.0, 0.0, 0.0, 0.0, 0.0, 0.0, 0.0, 0.0, 0.0, 0.0, 0.0, 0.0, 0.0, 0.0, 0.0, 0.0, 0.0, 0.0, 0.0, 0.0, 0.0, 0.0, 0.0, 0.0, 0.0, 0.0, 0.0, 0.0, 0.0, 0.0, 0.0, 0.0, 0.0, 0.0, 0.0, 0.0, 0.0, 0.0, 0.0, 0.0, 0.0, 0.0, 0.0, 0.0, 0.0, 0.0, 0.0, 0.0, 0.0, 0.0, 0.0, 0.0, 0.0, 0.0, 0.0, 0.0, 0.0, 0.0, 0.0, 0.0, 0.0, 0.0, 0.0, 0.0, 0.0, 0.0, 0.0, 0.0, 0.0, 0.0, 0.0, 0.0, 0.0, 0.0, 0.0, 0.0, 0.0, 0.0, 0.0, 0.0, 0.0, 0.0, 0.0, 0.0, 0.0, 0.0, 0.0, 0.0, 0.0, 0.0, 0.0, 0.0, 0.0, 0.0, 0.0, 0.0, 0.0, 0.0, 0.0, 0.0, 0.0, 0.0, 0.0, 0.0, 0.0, 0.0, 0.0, 0.0, 0.0, 0.0, 0.0, 0.0, 0.0, 0.0, 0.0, 0.0, 0.0, 0.0, 0.0, 0.0, 0.0, 0.0, 0.0, 0.0, 0.0, 0.0, 0.0, 0.0, 0.0, 0.0, 0.0, 0.0, 0.0, 0.0, 0.0, 0.0, 0.0, 0.0, 0.0, 0.0, 0.0, 0.0, 0.0, 0.0, 0.0, 0.0, 0.0, 0.0, 0.0, 0.0, 0.0, 0.0, 0.0, 0.0, 0.0, 0.0, 0.0, 0.0, 0.0, 0.0, 0.0, 0.0, 0.0, 0.0, 0.0, 0.0, 0.0, 0.0, 0.0, 0.0, 0.0, 0.0, 0.0, 0.0, 0.0, 0.0, 0.0, 0.0, 0.0, 0.0, 0.0, 0.0, 0.0, 0.0, 0.0, 0.0, 0.0, 0.0, 0.0, 0.0, 0.0, 0.0, 0.0, 0.0, 0.0, 0.0, 0.0, 0.0, 0.0, 0.0, 0.0, 0.0, 0.0, 0.0, 0.0, 0.0, 0.0, 0.0, 0.0, 0.0, 0.0, 0.0, 0.0, 0.0, 0.0, 0.0, 0.0, 0.0, 0.0, 0.0, 0.0, 0.0, 0.0, 0.0, 0.0, 0.0, 0.0, 0.0, 0.0, 0.0, 0.0, 0.0, 0.0, 0.0, 0.0, 0.0, 0.0, 0.0, 0.0, 0.0, 0.0, 0.0, 0.0, 0.0, 0.0, 0.0, 0.0, 0.0, 0.0, 0.0, 0.0, 0.0, 0.0, 0.0, 0.0, 0.0, 0.0, 0.0, 0.0, 0.0, 0.0, 0.0, 0.0, 0.0, 0.0, 0.0, 0.0, 0.0, 0.0, 0.0, 0.0, 0.0, 0.0, 0.0, 0.0, 0.0, 0.0, 0.0, 0.0, 0.0, 0.0, 0.0, 0.0, 0.0, 0.0, 0.0, 0.0, 0.0, 0.0, 0.0, 0.0, 0.0, 0.0, 0.0, 0.0, 0.0, 0.0, 0.0, 0.0, 0.0, 0.0, 0.0, 0.0, 0.0, 0.0, 0.0, 0.0, 0.0, 0.0, 0.0, 0.0, 0.0, 0.0, 0.0, 0.0, 0.0, 0.0, 0.0, 0.0, 0.0, 0.0, 0.0, 0.0, 0.0, 0.0, 0.0, 0.0, 0.0, 0.0, 0.0, 0.0, 0.0, 0.0, 0.0, 0.0, 0.0, 0.0, 0.0, 0.0, 0.0, 0.0, 0.0, 0.0, 0.0, 0.0, 0.0, 0.0, 0.0, 0.0, 0.0, 0.0, 0.0, 0.0, 0.0, 0.0, 0.0, 0.0, 0.0, 0.0, 0.0, 0.0, 0.0, 0.0, 0.0, 0.0, 0.0, 0.0, 0.0, 0.0, 0.0, 0.0, 0.0, 0.0, 0.0, 0.0, 0.0, 0.0, 0.0, 0.0, 0.0, 0.0, 0.0, 0.0, 0.0, 0.0, 0.0, 0.0, 0.0, 0.0, 0.0, 0.0, 0.0, 0.0, 0.0, 0.0, 0.0, 0.0, 0.0, 0.0, 0.0, 0.0, 0.0, 0.0, 0.0, 0.0, 0.0, 0.0, 0.0, 0.0, 0.0, 0.0, 0.0, 0.0, 0.0, 0.0, 0.0, 0.0, 0.0, 0.0, 0.0, 0.0, 0.0, 0.0, 0.0, 0.0, 0.0, 0.0, 0.0, 0.0, 0.0, 0.0, 0.0, 0.0, 0.0, 0.0, 0.0, 0.0, 0.0, 0.0, 0.0, 0.0, 0.0, 0.0, 0.0, 0.0, 0.0, 0.0, 0.0, 0.0, 0.0, 0.0, 0.0, 0.0, 0.0, 0.0, 0.0, 0.0, 0.0, 0.0, 0.0, 0.0, 0.0, 0.0, 0.0, 0.0, 0.0, 0.0, 0.0, 0.0, 0.0, 0.0, 0.0, 0.0, 0.0, 0.0, 0.0, 0.0, 0.0, 0.0, 0.0, 0.0, 0.0, 0.0, 0.0, 0.0, 0.0, 0.0, 0.0, 0.0, 0.0, 0.0, 0.0, 0.0, 0.0, 0.0, 0.0, 0.0, 0.0, 0.0, 0.0, 0.0, 0.0, 0.0, 0.0, 0.0, 0.0, 0.0, 0.0, 0.0, 0.0, 0.0, 0.0, 0.0, 0.0, 0.0, 0.0, 0.0, 0.0, 0.0, 0.0, 0.0, 0.0, 0.0, 0.0, 0.0, 0.0, 0.0, 0.0, 0.0, 0.0, 0.0, 0.0, 0.0, 0.0, 0.0, 0.0, 0.0, 0.0, 0.0, 0.0, 0.0, 0.0, 0.0, 0.0, 0.0, 0.0, 0.0, 0.0, 0.0, 0.0, 0.0, 0.0, 0.0, 0.0, 0.0, 0.0, 0.0, 0.0, 0.0, 0.0, 0.0, 0.0, 0.0, 0.0, 0.0, 0.0, 0.0, 0.0, 0.0, 0.0, 0.0, 0.0, 0.0, 0.0, 0.0, 0.0, 0.0, 0.0, 0.0, 0.0, 0.0, 0.0, 0.0, 0.0, 0.0, 0.0, 0.0, 0.0, 0.0, 0.0, 0.0, 0.0, 0.0, 0.0, 0.0, 0.0, 0.0, 0.0, 0.0, 0.0, 0.0, 0.0, 0.0, 0.0, 0.0, 0.0, 0.0, 0.0, 0.0, 0.0, 0.0, 0.0, 0.0, 0.0, 0.0, 0.0, 0.0, 0.0, 0.0, 0.0, 0.0, 0.0, 0.0, 0.0, 0.0, 0.0, 0.0, 0.0, 0.0, 0.0, 0.0, 0.0, 0.0, 0.0, 0.0, 0.0, 0.0, 0.0, 0.0, 0.0, 0.0, 0.0, 0.0, 0.0, 0.0, 0.0, 0.0, 0.0, 0.0, 0.0, 0.0, 0.0, 0.0, 0.0, 0.0, 0.0, 0.0, 0.0, 0.0, 0.0, 0.0, 0.0, 0.0, 0.0, 0.0, 0.0, 0.0, 0.0, 0.0, 0.0, 0.0, 0.0, 0.0, 0.0, 0.0, 0.0, 0.0, 0.0, 0.0, 0.0, 0.0, 0.0, 0.0, 0.0, 0.0, 0.0, 0.0, 0.0, 0.0, 0.0, 0.0, 0.0, 0.0, 0.0, 0.0, 0.0, 0.0, 0.0, 0.0, 0.0, 0.0, 0.0, 0.0, 0.0, 0.0, 0.0, 0.0, 0.0, 0.0, 0.0, 0.0, 0.0, 0.0, 0.0, 0.0, 0.0, 0.0, 0.0, 0.0, 0.0, 0.0, 0.0, 0.0, 0.0, 0.0, 0.0, 0.0, 0.0, 0.0, 0.0, 0.0, 0.0, 0.0, 0.0, 0.0, 0.0, 0.0, 0.0, 0.0, 0.0, 0.0, 0.0, 0.0, 0.0, 0.0, 0.0, 0.0, 0.0, 0.0, 0.0, 0.0, 0.0, 0.0, 0.0, 0.0, 0.0, 0.0, 0.0, 0.0, 0.0, 0.0, 0.0, 0.0, 0.0, 0.0, 0.0, 0.0, 0.0, 0.0, 0.0, 0.0, 0.0, 0.0, 0.0, 0.0])
me_unknown_q_mat_0.materials.append(mat_mat_0)
me_unknown_q_mat_0.use_remesh_preserve_volume = False
me_unknown_q_mat_0.use_remesh_preserve_attributes = False
me_unknown_q_mat_0.use_mirror_vertex_groups = False
me_unknown_q_mat_0.update()
me_unknown_q_mat_1 = bpy.data.meshes.new('unknown_q_mat_1')
me_unknown_q_mat_1.from_pydata([(0.516, 1.862, 0.3817), (0.8173, 2.086, 0.2247), (0.5622, 2.077, 0.3817), (0.7505, 1.774, 0.2247), (0.3911, 1.681, 0.3817), (0.5696, 1.512, 0.2247), (0.2064, 1.562, 0.3817), (0.3022, 1.339, 0.2247), (-0.009884, 1.522, 0.3817), (-0.01107, 1.282, 0.2247), (-0.2249, 1.568, 0.3817), (-0.3224, 1.349, 0.2247), (-0.4059, 1.693, 0.3817), (-0.5845, 1.53, 0.2247), (-0.5253, 1.878, 0.3817), (-0.7574, 1.797, 0.2247), (-0.5649, 2.094, 0.3817), (-0.8149, 2.11, 0.2247), (-0.5188, 2.309, 0.3817), (-0.748, 2.422, 0.2247), (-0.3939, 2.49, 0.3817), (-0.5671, 2.684, 0.2247), (-0.2092, 2.61, 0.3817), (-0.2997, 2.857, 0.2247), (0.007104, 2.649, 0.3817), (0.01353, 2.914, 0.2247), (0.2221, 2.603, 0.3817), (0.3249, 2.847, 0.2247), (0.4031, 2.478, 0.3817), (0.587, 2.666, 0.2247), (0.5225, 2.294, 0.3817), (0.7599, 2.399, 0.2247), (-0.001391, 2.086, 0.4808)], [], [(0, 1, 2), (0, 3, 1), (3, 0, 4), (4, 5, 3), (6, 5, 4), (6, 7, 5), (8, 7, 6), (8, 9, 7), (10, 9, 8), (10, 11, 9), (12, 11, 10), (12, 13, 11), (14, 13, 12), (14, 15, 13), (16, 15, 14), (16, 17, 15), (18, 17, 16), (18, 19, 17), (20, 19, 18), (20, 21, 19), (22, 21, 20), (22, 23, 21), (24, 23, 22), (24, 25, 23), (26, 25, 24), (26, 27, 25), (28, 27, 26), (28, 29, 27), (30, 29, 28), (30, 31, 29), (2, 31, 30), (2, 1, 31), (26, 32, 30), (28, 26, 30), (32, 2, 30), (32, 0, 2), (4, 0, 32), (32, 6, 4), (8, 6, 32), (32, 10, 8), (12, 10, 32), (32, 14, 12), (16, 14, 32), (32, 18, 16), (20, 18, 32), (32, 22, 20), (24, 22, 32), (32, 26, 24)])
me_unknown_q_mat_1.polygons.foreach_set('use_smooth', [True] * 48)
_k = set([(1, 3), (1, 31), (3, 5), (5, 7), (7, 9), (9, 11), (11, 13), (13, 15), (15, 17), (17, 19), (19, 21), (21, 23), (23, 25), (25, 27), (27, 29), (29, 31)])
me_unknown_q_mat_1.attributes.new('sharp_edge', 'BOOLEAN', 'EDGE').data.foreach_set('value', [ (min(e.vertices), max(e.vertices)) in _k for e in me_unknown_q_mat_1.edges])
_uv = me_unknown_q_mat_1.uv_layers.new(name='UVTex')
_uv.uv.foreach_set('vector', [0.9215, 0.9153, 0.9722, 0.8774, 0.9215, 0.8804, 0.9215, 0.9153, 0.9722, 0.9157, 0.9722, 0.8774, 0.9722, 0.9157, 0.9215, 0.9153, 0.8575, 0.9476, 0.8575, 0.9476, 0.9132, 0.9528, 0.9722, 0.9157, 0.7391, 0.9723, 0.9132, 0.9528, 0.8575, 0.9476, 0.7391, 0.9723, 0.7761, 0.9807, 0.9132, 0.9528, 0.5844, 0.9857, 0.7761, 0.9807, 0.7391, 0.9723, 0.5844, 0.9857, 0.5939, 0.9927, 0.7761, 0.9807, 0.417, 0.9857, 0.5939, 0.9927, 0.5844, 0.9857, 0.417, 0.9857, 0.406, 0.9927, 0.5939, 0.9927, 0.2623, 0.9723, 0.406, 0.9927, 0.417, 0.9857, 0.2623, 0.9723, 0.2238, 0.9807, 0.406, 0.9927, 0.144, 0.9476, 0.2238, 0.9807, 0.2623, 0.9723, 0.144, 0.9476, 0.08667, 0.9528, 0.2238, 0.9807, 0.0799, 0.9153, 0.08667, 0.9528, 0.144, 0.9476, 0.0799, 0.9153, 0.02769, 0.9157, 0.08667, 0.9528, 0.0799, 0.8804, 0.02769, 0.9157, 0.0799, 0.9153, 0.0799, 0.8804, 0.02769, 0.8774, 0.02769, 0.9157, 0.144, 0.8481, 0.02769, 0.8774, 0.0799, 0.8804, 0.144, 0.8481, 0.08667, 0.8403, 0.02769, 0.8774, 0.2623, 0.8234, 0.08667, 0.8403, 0.144, 0.8481, 0.2623, 0.8234, 0.2238, 0.8124, 0.08667, 0.8403, 0.417, 0.81, 0.2238, 0.8124, 0.2623, 0.8234, 0.417, 0.81, 0.406, 0.8004, 0.2238, 0.8124, 0.5844, 0.81, 0.406, 0.8004, 0.417, 0.81, 0.5844, 0.81, 0.5939, 0.8004, 0.406, 0.8004, 0.7391, 0.8234, 0.5939, 0.8004, 0.5844, 0.81, 0.7391, 0.8234, 0.7761, 0.8124, 0.5939, 0.8004, 0.8575, 0.8481, 0.7761, 0.8124, 0.7391, 0.8234, 0.8575, 0.8481, 0.9132, 0.8403, 0.7761, 0.8124, 0.9215, 0.8804, 0.9132, 0.8403, 0.8575, 0.8481, 0.9215, 0.8804, 0.9722, 0.8774, 0.9132, 0.8403, 0.5844, 0.81, 0.5, 0.8981, 0.8575, 0.8481, 0.7391, 0.8234, 0.5844, 0.81, 0.8575, 0.8481, 0.5, 0.8981, 0.9215, 0.8804, 0.8575, 0.8481, 0.5, 0.8981, 0.9215, 0.9153, 0.9215, 0.8804, 0.8575, 0.9476, 0.9215, 0.9153, 0.5, 0.8981, 0.5, 0.8981, 0.7391, 0.9723, 0.8575, 0.9476, 0.5844, 0.9857, 0.7391, 0.9723, 0.5, 0.8981, 0.5, 0.8981, 0.417, 0.9857, 0.5844, 0.9857, 0.2623, 0.9723, 0.417, 0.9857, 0.5, 0.8981, 0.5, 0.8981, 0.144, 0.9476, 0.2623, 0.9723, 0.0799, 0.9153, 0.144, 0.9476, 0.5, 0.8981, 0.5, 0.8981, 0.0799, 0.8804, 0.0799, 0.9153, 0.144, 0.8481, 0.0799, 0.8804, 0.5, 0.8981, 0.5, 0.8981, 0.2623, 0.8234, 0.144, 0.8481, 0.417, 0.81, 0.2623, 0.8234, 0.5, 0.8981, 0.5, 0.8981, 0.5844, 0.81, 0.417, 0.81])
me_unknown_q_mat_1.materials.append(mat_mat_1)
me_unknown_q_mat_1.use_remesh_preserve_volume = False
me_unknown_q_mat_1.use_remesh_preserve_attributes = False
me_unknown_q_mat_1.use_mirror_vertex_groups = False
me_unknown_q_mat_1.update()

# ---- objects
ob_lamp_002 = bpy.data.objects.new('Lamp.002', light_lamp)
ob_lamp_001 = bpy.data.objects.new('Lamp.001', light_lamp)
ob_camera_001 = bpy.data.objects.new('Camera.001', cam_camera_001)
ob_unknown_q_mat_0 = bpy.data.objects.new('unknown_q_mat_0', me_unknown_q_mat_0)
ob_unknown_q_mat_1 = bpy.data.objects.new('unknown_q_mat_1', me_unknown_q_mat_1)

# ---- transforms, parenting, visibility, modifiers, constraints
ob_lamp_002.location = (1.089, 1.633, 6.532)
ob_lamp_002.lock_rotations_4d = False
ob_lamp_002.empty_display_type = 'ARROWS'
ob_lamp_002.lineart.crease_threshold = 0.0
ob_lamp_001.location = (-1.089, 1.633, 6.532)
ob_lamp_001.lock_rotations_4d = False
ob_lamp_001.empty_display_type = 'ARROWS'
ob_lamp_001.lineart.crease_threshold = 0.0
ob_camera_001.location = (0.0, 1.633, 6.532)
ob_camera_001.lock_rotations_4d = False
ob_camera_001.empty_display_type = 'ARROWS'
ob_camera_001.lineart.crease_threshold = 0.0
ob_unknown_q_mat_0.location = (0.0, 0.0, 0.0)
ob_unknown_q_mat_0.lock_rotations_4d = False
ob_unknown_q_mat_0.empty_display_type = 'ARROWS'
ob_unknown_q_mat_0.lineart.crease_threshold = 0.0
ob_unknown_q_mat_1.location = (0.0, 0.0, 0.0)
ob_unknown_q_mat_1.lock_rotations_4d = False
ob_unknown_q_mat_1.empty_display_type = 'ARROWS'
ob_unknown_q_mat_1.lineart.crease_threshold = 0.0

# ---- collection membership
col_collection_1.objects.link(ob_lamp_002)
col_collection_1.objects.link(ob_lamp_001)
col_collection_1.objects.link(ob_camera_001)
col_collection_1.objects.link(ob_unknown_q_mat_0)
col_collection_1.objects.link(ob_unknown_q_mat_1)

# ---- scene / render settings (as saved in the file)
scene.camera = ob_camera_001
scene.frame_start = 1; scene.frame_end = 250; scene.frame_set(1)
scene.render.engine = 'BLENDER_EEVEE_NEXT'
scene.render.image_settings.file_format = 'TARGA'
scene.render.image_settings.color_mode = 'RGB'
scene.render.image_settings.compression = 90
scene.render.resolution_x = 320
scene.render.resolution_y = 256
scene.render.fps = 25
scene.render.dither_intensity = 0.0
scene.render.film_transparent = True
scene.render.use_compositing = False
scene.render.use_sequencer = False
scene.render.use_file_extension = False
scene.render.bake_margin = 2
scene.render.bake_bias = 0.0
scene.render.use_stamp_time = False
scene.render.use_stamp_date = False
scene.render.use_stamp_frame = False
scene.render.use_stamp_camera = False
scene.render.use_stamp_scene = False
scene.render.use_stamp_filename = False
scene.render.use_stamp_render_time = False
scene.render.stamp_font_size = 0
scene.render.stamp_foreground = (0.0, 0.0, 0.0, 0.0)
scene.render.stamp_background = (0.0, 0.0, 0.0, 0.0)
scene.cycles.use_denoising = False
scene.cycles.samples = 10
scene.cycles.sampling_pattern = 'TABULATED_SOBOL'
scene.cycles.light_sampling_threshold = 0.0
scene.cycles.use_adaptive_sampling = False
scene.cycles.use_light_tree = False
scene.cycles.blur_glossy = 0.0
scene.cycles.volume_bounces = 1
scene.cycles.pixel_filter_type = 'GAUSSIAN'
scene.cycles.sample_clamp_indirect = 0.0
scene.view_settings.view_transform = 'Raw'
bpy.context.view_layer.update()
